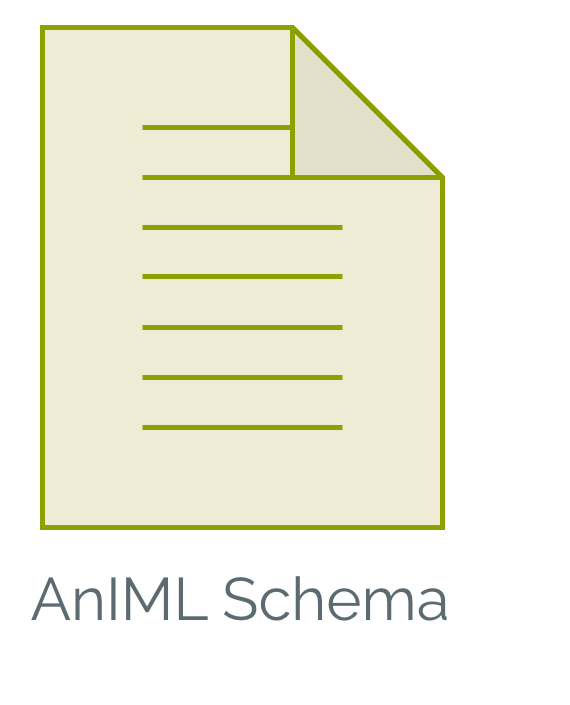

The diagram above was exported from draw.io. Its source (the exported page's mxGraphModel, read from the mxfile embedded in the PNG):
<mxGraphModel dx="545" dy="304" grid="1" gridSize="10" guides="1" tooltips="1" connect="1" arrows="1" fold="1" page="1" pageScale="1" pageWidth="850" pageHeight="1100" math="0" shadow="0">
  <root>
    <mxCell id="0" />
    <mxCell id="1" parent="0" />
    <mxCell id="2" connectable="0" parent="1" style="group" value="" vertex="1">
      <mxGeometry height="130" width="100" x="160" y="400" as="geometry" />
    </mxCell>
    <mxCell id="3" parent="2" style="shape=note;whiteSpace=wrap;html=1;backgroundOutline=1;darkOpacity=0.05;fillColor=#EFEBD4;strokeColor=#8DA101;" value="" vertex="1">
      <mxGeometry height="100" width="80" as="geometry" />
    </mxCell>
    <mxCell id="4" parent="2" style="text;html=1;whiteSpace=wrap;strokeColor=none;fillColor=none;align=center;verticalAlign=middle;rounded=0;fontColor=#5C6A72;" value="&lt;font face=&quot;Raleway&quot; data-font-src=&quot;https://fonts.googleapis.com/css?family=Raleway&quot;&gt;AnIML Schema&lt;/font&gt;" vertex="1">
      <mxGeometry height="30" width="87.5" x="-3.75" y="100" as="geometry" />
    </mxCell>
    <mxCell id="5" edge="1" parent="2" style="endArrow=none;html=1;rounded=0;strokeColor=light-dark(#8DA101,#8DA101);" value="">
      <mxGeometry height="50" relative="1" width="50" as="geometry">
        <mxPoint x="20" y="30" as="sourcePoint" />
        <mxPoint x="50" y="30" as="targetPoint" />
      </mxGeometry>
    </mxCell>
    <mxCell id="6" edge="1" parent="2" style="endArrow=none;html=1;rounded=0;strokeColor=light-dark(#8DA101,#8DA101);" value="">
      <mxGeometry height="50" relative="1" width="50" as="geometry">
        <mxPoint x="20" y="40" as="sourcePoint" />
        <mxPoint x="60" y="40" as="targetPoint" />
      </mxGeometry>
    </mxCell>
    <mxCell id="7" edge="1" parent="2" style="endArrow=none;html=1;rounded=0;strokeColor=light-dark(#8DA101,#8DA101);" value="">
      <mxGeometry height="50" relative="1" width="50" as="geometry">
        <mxPoint x="20" y="49.80000000000001" as="sourcePoint" />
        <mxPoint x="60" y="49.80000000000001" as="targetPoint" />
      </mxGeometry>
    </mxCell>
    <mxCell id="8" edge="1" parent="2" style="endArrow=none;html=1;rounded=0;strokeColor=light-dark(#8DA101,#8DA101);" value="">
      <mxGeometry height="50" relative="1" width="50" as="geometry">
        <mxPoint x="20" y="60" as="sourcePoint" />
        <mxPoint x="60" y="60" as="targetPoint" />
      </mxGeometry>
    </mxCell>
    <mxCell id="9" edge="1" parent="2" style="endArrow=none;html=1;rounded=0;strokeColor=light-dark(#8DA101,#8DA101);" value="">
      <mxGeometry height="50" relative="1" width="50" as="geometry">
        <mxPoint x="20" y="70" as="sourcePoint" />
        <mxPoint x="60" y="70" as="targetPoint" />
      </mxGeometry>
    </mxCell>
    <mxCell id="10" edge="1" parent="2" style="endArrow=none;html=1;rounded=0;strokeColor=light-dark(#8DA101,#8DA101);" value="">
      <mxGeometry height="50" relative="1" width="50" as="geometry">
        <mxPoint x="20" y="80" as="sourcePoint" />
        <mxPoint x="60" y="80" as="targetPoint" />
      </mxGeometry>
    </mxCell>
    <mxCell id="11" edge="1" parent="2" style="endArrow=none;html=1;rounded=0;strokeColor=light-dark(#8DA101,#8DA101);" value="">
      <mxGeometry height="50" relative="1" width="50" as="geometry">
        <mxPoint x="20" y="20" as="sourcePoint" />
        <mxPoint x="50" y="20" as="targetPoint" />
      </mxGeometry>
    </mxCell>
  </root>
</mxGraphModel>